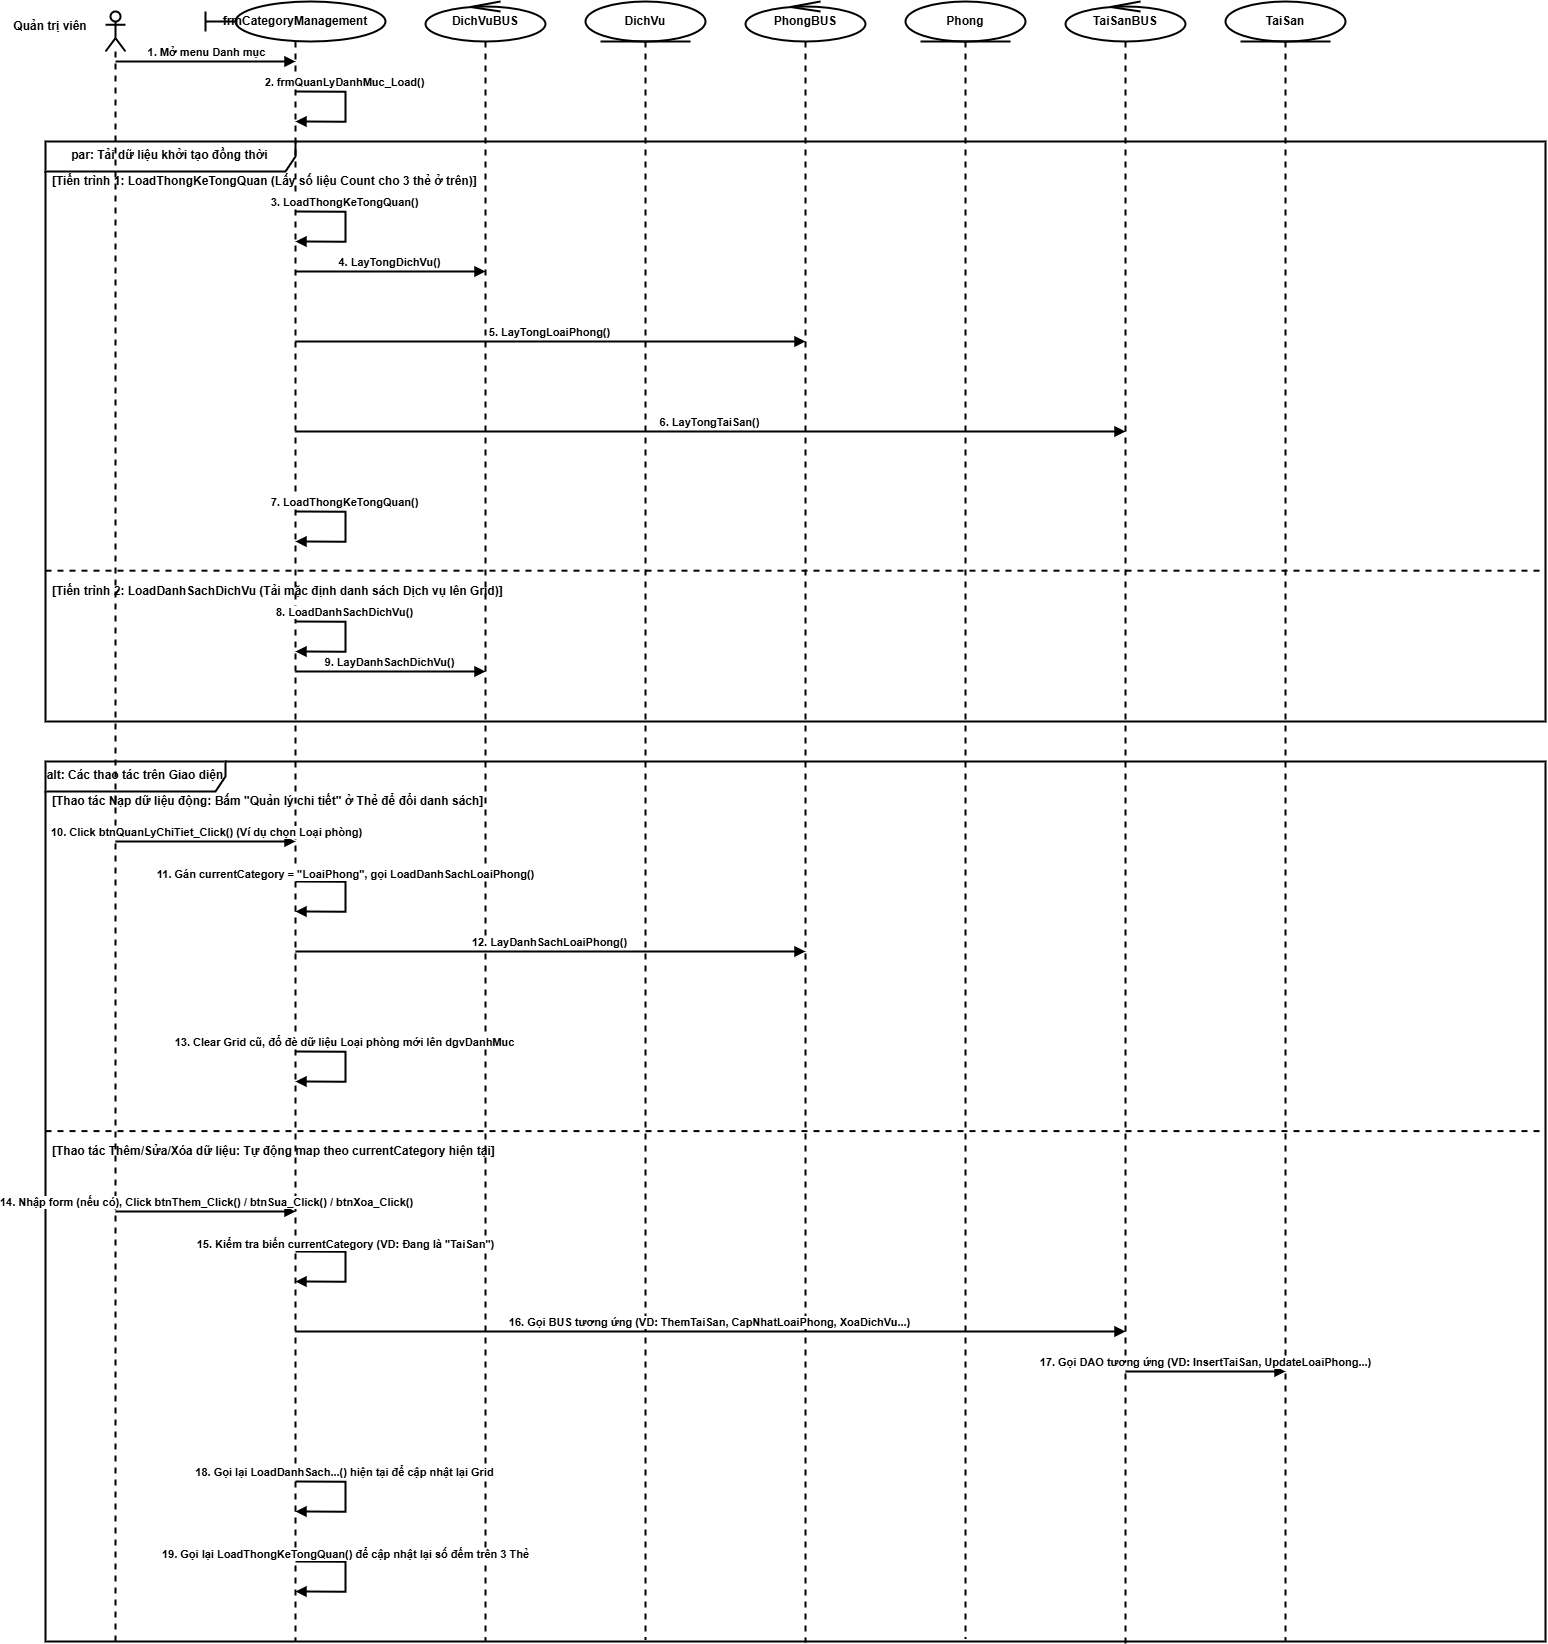

The diagram above was exported from draw.io. Its source (the exported page's mxGraphModel, read from the mxfile embedded in the PNG):
<mxGraphModel dx="3826" dy="1823" grid="0" gridSize="10" guides="1" tooltips="1" connect="1" arrows="1" fold="1" page="0" pageScale="1" pageWidth="1650" pageHeight="1850" background="#ffffff" math="0" shadow="0">
  <root>
    <mxCell id="0" />
    <mxCell id="1" parent="0" />
    <mxCell id="ll-admin" parent="1" style="shape=umlLifeline;participant=umlActor;perimeter=lifelinePerimeter;whiteSpace=wrap;html=1;container=1;collapsible=0;recursiveResize=0;outlineConnect=0;fontStyle=1;strokeWidth=2;" value="" vertex="1">
      <mxGeometry height="1630" width="20" x="80" y="50" as="geometry" />
    </mxCell>
    <mxCell id="ll-gui" parent="1" style="shape=umlLifeline;participant=umlBoundary;perimeter=lifelinePerimeter;whiteSpace=wrap;html=1;container=1;collapsible=0;recursiveResize=0;outlineConnect=0;fontStyle=1;strokeWidth=2;" value="frmCategoryManagement" vertex="1">
      <mxGeometry height="1640" width="180" x="180" y="40" as="geometry" />
    </mxCell>
    <mxCell id="ll-dvbus" parent="1" style="shape=umlLifeline;participant=umlControl;perimeter=lifelinePerimeter;whiteSpace=wrap;html=1;container=1;collapsible=0;recursiveResize=0;outlineConnect=0;fontStyle=1;strokeWidth=2;" value="DichVuBUS" vertex="1">
      <mxGeometry height="1639" width="120" x="400" y="40" as="geometry" />
    </mxCell>
    <mxCell id="ll-dvdao" parent="1" style="shape=umlLifeline;participant=umlEntity;perimeter=lifelinePerimeter;whiteSpace=wrap;html=1;container=1;collapsible=0;recursiveResize=0;outlineConnect=0;fontStyle=1;strokeWidth=2;" value="DichVu" vertex="1">
      <mxGeometry height="1638" width="120" x="560" y="40" as="geometry" />
    </mxCell>
    <mxCell id="ll-pbus" parent="1" style="shape=umlLifeline;participant=umlControl;perimeter=lifelinePerimeter;whiteSpace=wrap;html=1;container=1;collapsible=0;recursiveResize=0;outlineConnect=0;fontStyle=1;strokeWidth=2;" value="PhongBUS" vertex="1">
      <mxGeometry height="1641" width="120" x="720" y="40" as="geometry" />
    </mxCell>
    <mxCell id="ll-pdao" parent="1" style="shape=umlLifeline;participant=umlEntity;perimeter=lifelinePerimeter;whiteSpace=wrap;html=1;container=1;collapsible=0;recursiveResize=0;outlineConnect=0;fontStyle=1;strokeWidth=2;" value="Phong" vertex="1">
      <mxGeometry height="1637" width="120" x="880" y="40" as="geometry" />
    </mxCell>
    <mxCell id="ll-tsbus" parent="1" style="shape=umlLifeline;participant=umlControl;perimeter=lifelinePerimeter;whiteSpace=wrap;html=1;container=1;collapsible=0;recursiveResize=0;outlineConnect=0;fontStyle=1;strokeWidth=2;" value="TaiSanBUS" vertex="1">
      <mxGeometry height="1642" width="120" x="1040" y="40" as="geometry" />
    </mxCell>
    <mxCell id="ll-tsdao" parent="1" style="shape=umlLifeline;participant=umlEntity;perimeter=lifelinePerimeter;whiteSpace=wrap;html=1;container=1;collapsible=0;recursiveResize=0;outlineConnect=0;fontStyle=1;strokeWidth=2;" value="TaiSan" vertex="1">
      <mxGeometry height="1639" width="120" x="1200" y="40" as="geometry" />
    </mxCell>
    <mxCell id="msg1" edge="1" parent="1" style="html=1;verticalAlign=bottom;endArrow=block;rounded=0;edgeStyle=orthogonalEdgeStyle;strokeWidth=2;" value="&lt;b&gt;1. Mở menu Danh mục&lt;/b&gt;">
      <mxGeometry relative="1" as="geometry">
        <mxPoint x="90" y="100" as="sourcePoint" />
        <mxPoint x="270" y="100" as="targetPoint" />
      </mxGeometry>
    </mxCell>
    <mxCell id="msg2" edge="1" parent="1" style="html=1;verticalAlign=bottom;endArrow=block;rounded=0;edgeStyle=orthogonalEdgeStyle;strokeWidth=2;" value="&lt;b&gt;2. frmQuanLyDanhMuc_Load()&lt;/b&gt;">
      <mxGeometry relative="1" x="-0.2312" as="geometry">
        <mxPoint as="offset" />
        <Array as="points">
          <mxPoint x="320" y="130" />
          <mxPoint x="320" y="160" />
        </Array>
        <mxPoint x="270" y="130" as="sourcePoint" />
        <mxPoint x="270" y="160" as="targetPoint" />
      </mxGeometry>
    </mxCell>
    <mxCell id="frag-par-load" parent="1" style="shape=umlFrame;whiteSpace=wrap;html=1;width=250;height=30;fillColor=none;strokeWidth=2;" value="&lt;b&gt;par: Tải dữ liệu khởi tạo đồng thời&lt;/b&gt;" vertex="1">
      <mxGeometry height="580" width="1500" x="20" y="180" as="geometry" />
    </mxCell>
    <mxCell id="frag-par-load-line1" parent="frag-par-load" style="text;html=1;align=left;verticalAlign=middle;spacingLeft=5;fontStyle=1;strokeWidth=2;" value="[Tiến trình 1: LoadThongKeTongQuan (Lấy số liệu Count cho 3 thẻ ở trên)]" vertex="1">
      <mxGeometry height="20" width="450" y="30" as="geometry" />
    </mxCell>
    <mxCell id="msg4" edge="1" parent="frag-par-load" style="html=1;verticalAlign=bottom;endArrow=block;rounded=0;edgeStyle=orthogonalEdgeStyle;strokeWidth=2;" value="&lt;b&gt;4. LayTongDichVu()&lt;/b&gt;">
      <mxGeometry relative="1" as="geometry">
        <mxPoint x="250" y="130" as="sourcePoint" />
        <mxPoint x="440" y="130" as="targetPoint" />
      </mxGeometry>
    </mxCell>
    <mxCell id="msg3" edge="1" parent="frag-par-load" style="html=1;verticalAlign=bottom;endArrow=block;rounded=0;edgeStyle=orthogonalEdgeStyle;strokeWidth=2;" value="&lt;b&gt;3. LoadThongKeTongQuan()&lt;/b&gt;">
      <mxGeometry relative="1" x="-0.2308" as="geometry">
        <mxPoint as="offset" />
        <Array as="points">
          <mxPoint x="300" y="70" />
          <mxPoint x="300" y="100" />
        </Array>
        <mxPoint x="250" y="70" as="sourcePoint" />
        <mxPoint x="250" y="100" as="targetPoint" />
      </mxGeometry>
    </mxCell>
    <mxCell id="frag-par-load-divider" edge="1" parent="1" source="frag-par-load" style="endArrow=none;dashed=1;html=1;rounded=0;entryX=1;entryY=0.74;entryDx=0;entryDy=0;exitX=0;exitY=0.74;exitDx=0;exitDy=0;strokeWidth=2;" target="frag-par-load">
      <mxGeometry relative="1" as="geometry" />
    </mxCell>
    <mxCell id="frag-par-load-line2" parent="1" style="text;html=1;align=left;verticalAlign=middle;spacingLeft=5;fontStyle=1;strokeWidth=2;" value="[Tiến trình 2: LoadDanhSachDichVu (Tải mặc định danh sách Dịch vụ lên Grid)]" vertex="1">
      <mxGeometry height="20" width="450" x="20" y="620" as="geometry" />
    </mxCell>
    <mxCell id="msg6" edge="1" parent="1" style="html=1;verticalAlign=bottom;endArrow=block;rounded=0;edgeStyle=orthogonalEdgeStyle;strokeWidth=2;" value="&lt;b&gt;5. LayTongLoaiPhong()&lt;/b&gt;">
      <mxGeometry relative="1" as="geometry">
        <mxPoint x="270" y="380" as="sourcePoint" />
        <mxPoint x="780" y="380" as="targetPoint" />
      </mxGeometry>
    </mxCell>
    <mxCell id="msg8" edge="1" parent="1" style="html=1;verticalAlign=bottom;endArrow=block;rounded=0;edgeStyle=orthogonalEdgeStyle;strokeWidth=2;" value="&lt;b&gt;6. LayTongTaiSan()&lt;/b&gt;">
      <mxGeometry relative="1" as="geometry">
        <mxPoint x="270" y="470" as="sourcePoint" />
        <mxPoint x="1100" y="470" as="targetPoint" />
      </mxGeometry>
    </mxCell>
    <mxCell id="msg10" edge="1" parent="1" style="html=1;verticalAlign=bottom;endArrow=block;rounded=0;edgeStyle=orthogonalEdgeStyle;strokeWidth=2;" value="&lt;b&gt;7. LoadThongKeTongQuan()&lt;/b&gt;">
      <mxGeometry relative="1" x="-0.2312" as="geometry">
        <mxPoint as="offset" />
        <Array as="points">
          <mxPoint x="320" y="550" />
          <mxPoint x="320" y="580" />
        </Array>
        <mxPoint x="270" y="550" as="sourcePoint" />
        <mxPoint x="270" y="580" as="targetPoint" />
      </mxGeometry>
    </mxCell>
    <mxCell id="msg11" edge="1" parent="1" style="html=1;verticalAlign=bottom;endArrow=block;rounded=0;edgeStyle=orthogonalEdgeStyle;strokeWidth=2;" value="&lt;b&gt;8. LoadDanhSachDichVu()&lt;/b&gt;">
      <mxGeometry relative="1" x="-0.2312" as="geometry">
        <mxPoint as="offset" />
        <Array as="points">
          <mxPoint x="320" y="660" />
          <mxPoint x="320" y="690" />
        </Array>
        <mxPoint x="270" y="660" as="sourcePoint" />
        <mxPoint x="270" y="690" as="targetPoint" />
      </mxGeometry>
    </mxCell>
    <mxCell id="msg12" edge="1" parent="1" style="html=1;verticalAlign=bottom;endArrow=block;rounded=0;edgeStyle=orthogonalEdgeStyle;strokeWidth=2;" value="&lt;b&gt;9. LayDanhSachDichVu()&lt;/b&gt;">
      <mxGeometry relative="1" as="geometry">
        <mxPoint x="270" y="710" as="sourcePoint" />
        <mxPoint x="460" y="710" as="targetPoint" />
      </mxGeometry>
    </mxCell>
    <mxCell id="frag-alt" parent="1" style="shape=umlFrame;whiteSpace=wrap;html=1;width=180;height=30;fillColor=none;strokeWidth=2;" value="&lt;b&gt;alt: Các thao tác trên Giao diện&lt;/b&gt;" vertex="1">
      <mxGeometry height="880" width="1500" x="20" y="800" as="geometry" />
    </mxCell>
    <mxCell id="frag-alt-line1" parent="frag-alt" style="text;html=1;align=left;verticalAlign=middle;spacingLeft=5;fontStyle=1;strokeWidth=2;" value="[Thao tác Nạp dữ liệu động: Bấm &quot;Quản lý chi tiết&quot; ở Thẻ để đổi danh sách]" vertex="1">
      <mxGeometry height="20" width="450" y="30" as="geometry" />
    </mxCell>
    <mxCell id="frag-alt-div1" edge="1" parent="1" source="frag-alt" style="endArrow=none;dashed=1;html=1;rounded=0;entryX=1;entryY=0.42;entryDx=0;entryDy=0;exitX=0;exitY=0.42;exitDx=0;exitDy=0;strokeWidth=2;" target="frag-alt">
      <mxGeometry relative="1" as="geometry" />
    </mxCell>
    <mxCell id="frag-else-line2" parent="1" style="text;html=1;align=left;verticalAlign=middle;spacingLeft=5;fontStyle=1;strokeWidth=2;" value="[Thao tác Thêm/Sửa/Xóa dữ liệu: Tự động map theo currentCategory hiện tại]" vertex="1">
      <mxGeometry height="20" width="450" x="20" y="1180" as="geometry" />
    </mxCell>
    <mxCell id="msg14" edge="1" parent="1" style="html=1;verticalAlign=bottom;endArrow=block;rounded=0;edgeStyle=orthogonalEdgeStyle;strokeWidth=2;" value="&lt;b&gt;10. Click btnQuanLyChiTiet_Click() (Ví dụ chọn Loại phòng)&lt;/b&gt;">
      <mxGeometry relative="1" as="geometry">
        <mxPoint x="90" y="880" as="sourcePoint" />
        <mxPoint x="270" y="880" as="targetPoint" />
      </mxGeometry>
    </mxCell>
    <mxCell id="msg15" edge="1" parent="1" style="html=1;verticalAlign=bottom;endArrow=block;rounded=0;edgeStyle=orthogonalEdgeStyle;strokeWidth=2;" value="&lt;b&gt;11. Gán currentCategory = &quot;LoaiPhong&quot;, gọi LoadDanhSachLoaiPhong()&lt;/b&gt;">
      <mxGeometry relative="1" x="-0.2306" as="geometry">
        <mxPoint as="offset" />
        <Array as="points">
          <mxPoint x="320" y="920" />
          <mxPoint x="320" y="950" />
        </Array>
        <mxPoint x="270" y="920" as="sourcePoint" />
        <mxPoint x="270" y="950" as="targetPoint" />
      </mxGeometry>
    </mxCell>
    <mxCell id="msg16" edge="1" parent="1" style="html=1;verticalAlign=bottom;endArrow=block;rounded=0;edgeStyle=orthogonalEdgeStyle;strokeWidth=2;" value="&lt;b&gt;12. LayDanhSachLoaiPhong()&lt;/b&gt;">
      <mxGeometry relative="1" as="geometry">
        <mxPoint x="270" y="990" as="sourcePoint" />
        <mxPoint x="780" y="990" as="targetPoint" />
      </mxGeometry>
    </mxCell>
    <mxCell id="msg18" edge="1" parent="1" style="html=1;verticalAlign=bottom;endArrow=block;rounded=0;edgeStyle=orthogonalEdgeStyle;strokeWidth=2;" value="&lt;b&gt;13. Clear Grid cũ, đổ đè dữ liệu Loại phòng mới lên dgvDanhMuc&lt;/b&gt;">
      <mxGeometry relative="1" x="-0.2308" as="geometry">
        <mxPoint as="offset" />
        <Array as="points">
          <mxPoint x="320" y="1090" />
          <mxPoint x="320" y="1120" />
        </Array>
        <mxPoint x="270" y="1090" as="sourcePoint" />
        <mxPoint x="270" y="1120" as="targetPoint" />
      </mxGeometry>
    </mxCell>
    <mxCell id="msg19" edge="1" parent="1" style="html=1;verticalAlign=bottom;endArrow=block;rounded=0;edgeStyle=orthogonalEdgeStyle;strokeWidth=2;" value="&lt;b&gt;14. Nhập form (nếu có), Click btnThem_Click() / btnSua_Click() / btnXoa_Click()&lt;/b&gt;">
      <mxGeometry relative="1" x="0.0044" as="geometry">
        <mxPoint as="offset" />
        <mxPoint x="90" y="1250" as="sourcePoint" />
        <mxPoint x="270" y="1250" as="targetPoint" />
      </mxGeometry>
    </mxCell>
    <mxCell id="msg20" edge="1" parent="1" style="html=1;verticalAlign=bottom;endArrow=block;rounded=0;edgeStyle=orthogonalEdgeStyle;strokeWidth=2;" value="&lt;b&gt;15. Kiểm tra biến currentCategory (VD: Đang là &quot;TaiSan&quot;)&lt;/b&gt;">
      <mxGeometry relative="1" x="-0.2306" as="geometry">
        <mxPoint as="offset" />
        <Array as="points">
          <mxPoint x="320" y="1290" />
          <mxPoint x="320" y="1320" />
        </Array>
        <mxPoint x="270" y="1290" as="sourcePoint" />
        <mxPoint x="270" y="1320" as="targetPoint" />
      </mxGeometry>
    </mxCell>
    <mxCell id="msg21" edge="1" parent="1" style="html=1;verticalAlign=bottom;endArrow=block;rounded=0;edgeStyle=orthogonalEdgeStyle;strokeWidth=2;" value="&lt;b&gt;16. Gọi BUS tương ứng (VD: ThemTaiSan, CapNhatLoaiPhong, XoaDichVu...)&lt;/b&gt;">
      <mxGeometry relative="1" as="geometry">
        <mxPoint x="270" y="1370" as="sourcePoint" />
        <mxPoint x="1100" y="1370" as="targetPoint" />
      </mxGeometry>
    </mxCell>
    <mxCell id="msg22" edge="1" parent="1" style="html=1;verticalAlign=bottom;endArrow=block;rounded=0;edgeStyle=orthogonalEdgeStyle;strokeWidth=2;" value="&lt;b&gt;17. Gọi DAO tương ứng (VD: InsertTaiSan, UpdateLoaiPhong...)&lt;/b&gt;">
      <mxGeometry relative="1" as="geometry">
        <mxPoint x="1100" y="1410" as="sourcePoint" />
        <mxPoint x="1260" y="1410" as="targetPoint" />
      </mxGeometry>
    </mxCell>
    <mxCell id="msg24" edge="1" parent="1" style="html=1;verticalAlign=bottom;endArrow=block;rounded=0;edgeStyle=orthogonalEdgeStyle;strokeWidth=2;" value="&lt;b&gt;18. Gọi lại LoadDanhSach...() hiện tại để cập nhật lại Grid&lt;/b&gt;">
      <mxGeometry relative="1" x="-0.2312" as="geometry">
        <mxPoint as="offset" />
        <Array as="points">
          <mxPoint x="320" y="1520" />
          <mxPoint x="320" y="1550" />
        </Array>
        <mxPoint x="270" y="1520" as="sourcePoint" />
        <mxPoint x="270" y="1550" as="targetPoint" />
      </mxGeometry>
    </mxCell>
    <mxCell id="msg25" edge="1" parent="1" style="html=1;verticalAlign=bottom;endArrow=block;rounded=0;edgeStyle=orthogonalEdgeStyle;strokeWidth=2;" value="&lt;b&gt;19. Gọi lại LoadThongKeTongQuan() để cập nhật lại số đếm trên 3 Thẻ&lt;/b&gt;">
      <mxGeometry relative="1" x="-0.2307" as="geometry">
        <mxPoint as="offset" />
        <Array as="points">
          <mxPoint x="320" y="1600" />
          <mxPoint x="320" y="1630" />
        </Array>
        <mxPoint x="270" y="1600" as="sourcePoint" />
        <mxPoint x="270" y="1630" as="targetPoint" />
      </mxGeometry>
    </mxCell>
    <mxCell id="q0k9hRQ0hTBForcaQbDT-1" parent="1" style="text;html=1;whiteSpace=wrap;strokeColor=none;fillColor=none;align=center;verticalAlign=middle;rounded=0;strokeWidth=2;" value="&lt;b&gt;Quản trị viên&lt;/b&gt;" vertex="1">
      <mxGeometry height="30" width="90" x="-20" y="50" as="geometry" />
    </mxCell>
  </root>
</mxGraphModel>